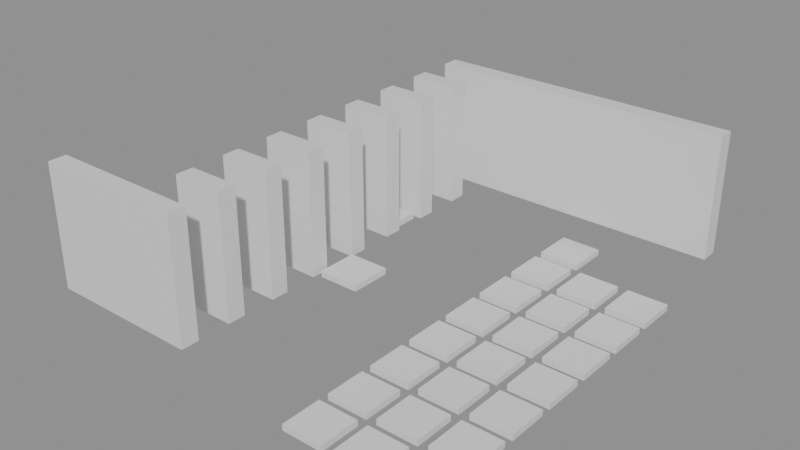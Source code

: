 # Source: building_lego.blend  (saved by Blender 5.0.119; exported with 4.5.12 LTS)
import bpy
from mathutils import Matrix  # noqa: F401  (used for matrix-valued properties, if any)

bpy.ops.wm.read_factory_settings(use_empty=True)
scene = bpy.context.scene
scene.name = 'Scene'

# ---- collections
col_01_paredes_externas = bpy.data.collections.new('01_Paredes_Externas'); scene.collection.children.link(col_01_paredes_externas)
col_02_paredes_internas = bpy.data.collections.new('02_Paredes_Internas'); scene.collection.children.link(col_02_paredes_internas)
col_04_moveis_decoracoes = bpy.data.collections.new('04_Moveis_Decoracoes'); scene.collection.children.link(col_04_moveis_decoracoes)

# ---- materials (node trees are filled in below, after node groups)
mat_mat_parede_externa = bpy.data.materials.new('Mat_Parede_Externa')
mat_mat_parede_interna = bpy.data.materials.new('Mat_Parede_Interna')
mat_mat_moveis = bpy.data.materials.new('Mat_Moveis')

# ---- material node trees
mat_mat_parede_externa.use_nodes = True; mat_mat_parede_externa.node_tree.nodes.clear()
_N = mat_mat_parede_externa.node_tree.nodes; _L = mat_mat_parede_externa.node_tree.links
n0 = _N.new('ShaderNodeBsdfPrincipled'); n0.name = 'BSDF - Pré-fundamentado'; n0.location = (-200, 100)
n1 = _N.new('ShaderNodeOutputMaterial'); n1.name = 'Saída de material'; n1.location = (200, 100)
_L.new(n0.outputs[0], n1.inputs[0])
n1.is_active_output = True
mat_mat_parede_interna.use_nodes = True; mat_mat_parede_interna.node_tree.nodes.clear()
_N = mat_mat_parede_interna.node_tree.nodes; _L = mat_mat_parede_interna.node_tree.links
n0 = _N.new('ShaderNodeBsdfPrincipled'); n0.name = 'BSDF - Pré-fundamentado'; n0.location = (-200, 100)
n1 = _N.new('ShaderNodeOutputMaterial'); n1.name = 'Saída de material'; n1.location = (200, 100)
_L.new(n0.outputs[0], n1.inputs[0])
n1.is_active_output = True
mat_mat_moveis.use_nodes = True; mat_mat_moveis.node_tree.nodes.clear()
_N = mat_mat_moveis.node_tree.nodes; _L = mat_mat_moveis.node_tree.links
n0 = _N.new('ShaderNodeBsdfPrincipled'); n0.name = 'BSDF - Pré-fundamentado'; n0.location = (-200, 100)
n1 = _N.new('ShaderNodeOutputMaterial'); n1.name = 'Saída de material'; n1.location = (200, 100)
_L.new(n0.outputs[0], n1.inputs[0])
n1.is_active_output = True

# ---- meshes
me_bloco_sandstone_wall_1488_843_z0 = bpy.data.meshes.new('Bloco_sandstone_wall_1488_843_z0')
me_bloco_sandstone_wall_1488_843_z0.from_pydata([(-0.5, -0.175, -1.2), (0.5, -0.175, -1.2), (0.5, 0.175, -1.2), (-0.5, 0.175, -1.2), (-0.5, -0.175, 1.2), (0.5, -0.175, 1.2), (0.5, 0.175, 1.2), (-0.5, 0.175, 1.2)], [], [(0, 1, 2, 3), (4, 7, 6, 5), (0, 4, 5, 1), (2, 6, 7, 3), (0, 3, 7, 4), (1, 5, 6, 2)])
me_bloco_sandstone_wall_1488_843_z0.materials.append(mat_mat_parede_externa)
me_bloco_sandstone_wall_1488_843_z0.update()
me_bloco_sandstone_wall_1489_843_z0 = bpy.data.meshes.new('Bloco_sandstone_wall_1489_843_z0')
me_bloco_sandstone_wall_1489_843_z0.from_pydata([(-0.5, -0.175, -1.2), (0.5, -0.175, -1.2), (0.5, 0.175, -1.2), (-0.5, 0.175, -1.2), (-0.5, -0.175, 1.2), (0.5, -0.175, 1.2), (0.5, 0.175, 1.2), (-0.5, 0.175, 1.2)], [], [(0, 1, 2, 3), (4, 7, 6, 5), (0, 4, 5, 1), (2, 6, 7, 3), (0, 3, 7, 4), (1, 5, 6, 2)])
me_bloco_sandstone_wall_1489_843_z0.materials.append(mat_mat_parede_externa)
me_bloco_sandstone_wall_1489_843_z0.update()
me_bloco_sandstone_wall_1490_843_z0 = bpy.data.meshes.new('Bloco_sandstone_wall_1490_843_z0')
me_bloco_sandstone_wall_1490_843_z0.from_pydata([(-0.5, -0.175, -1.2), (0.5, -0.175, -1.2), (0.5, 0.175, -1.2), (-0.5, 0.175, -1.2), (-0.5, -0.175, 1.2), (0.5, -0.175, 1.2), (0.5, 0.175, 1.2), (-0.5, 0.175, 1.2)], [], [(0, 1, 2, 3), (4, 7, 6, 5), (0, 4, 5, 1), (2, 6, 7, 3), (0, 3, 7, 4), (1, 5, 6, 2)])
me_bloco_sandstone_wall_1490_843_z0.materials.append(mat_mat_parede_externa)
me_bloco_sandstone_wall_1490_843_z0.update()
me_bloco_sandstone_wall_1490_851_z0 = bpy.data.meshes.new('Bloco_sandstone_wall_1490_851_z0')
me_bloco_sandstone_wall_1490_851_z0.from_pydata([(-0.5, -0.175, -1.2), (0.5, -0.175, -1.2), (0.5, 0.175, -1.2), (-0.5, 0.175, -1.2), (-0.5, -0.175, 1.2), (0.5, -0.175, 1.2), (0.5, 0.175, 1.2), (-0.5, 0.175, 1.2)], [], [(0, 1, 2, 3), (4, 7, 6, 5), (0, 4, 5, 1), (2, 6, 7, 3), (0, 3, 7, 4), (1, 5, 6, 2)])
me_bloco_sandstone_wall_1490_851_z0.materials.append(mat_mat_parede_externa)
me_bloco_sandstone_wall_1490_851_z0.update()
me_bloco_sandstone_wall_1491_851_z0 = bpy.data.meshes.new('Bloco_sandstone_wall_1491_851_z0')
me_bloco_sandstone_wall_1491_851_z0.from_pydata([(-0.5, -0.175, -1.2), (0.5, -0.175, -1.2), (0.5, 0.175, -1.2), (-0.5, 0.175, -1.2), (-0.5, -0.175, 1.2), (0.5, -0.175, 1.2), (0.5, 0.175, 1.2), (-0.5, 0.175, 1.2)], [], [(0, 1, 2, 3), (4, 7, 6, 5), (0, 4, 5, 1), (2, 6, 7, 3), (0, 3, 7, 4), (1, 5, 6, 2)])
me_bloco_sandstone_wall_1491_851_z0.materials.append(mat_mat_parede_externa)
me_bloco_sandstone_wall_1491_851_z0.update()
me_bloco_sandstone_wall_1492_851_z0 = bpy.data.meshes.new('Bloco_sandstone_wall_1492_851_z0')
me_bloco_sandstone_wall_1492_851_z0.from_pydata([(-0.5, -0.175, -1.2), (0.5, -0.175, -1.2), (0.5, 0.175, -1.2), (-0.5, 0.175, -1.2), (-0.5, -0.175, 1.2), (0.5, -0.175, 1.2), (0.5, 0.175, 1.2), (-0.5, 0.175, 1.2)], [], [(0, 1, 2, 3), (4, 7, 6, 5), (0, 4, 5, 1), (2, 6, 7, 3), (0, 3, 7, 4), (1, 5, 6, 2)])
me_bloco_sandstone_wall_1492_851_z0.materials.append(mat_mat_parede_externa)
me_bloco_sandstone_wall_1492_851_z0.update()
me_bloco_sandstone_wall_1493_851_z0 = bpy.data.meshes.new('Bloco_sandstone_wall_1493_851_z0')
me_bloco_sandstone_wall_1493_851_z0.from_pydata([(-0.5, -0.175, -1.2), (0.5, -0.175, -1.2), (0.5, 0.175, -1.2), (-0.5, 0.175, -1.2), (-0.5, -0.175, 1.2), (0.5, -0.175, 1.2), (0.5, 0.175, 1.2), (-0.5, 0.175, 1.2)], [], [(0, 1, 2, 3), (4, 7, 6, 5), (0, 4, 5, 1), (2, 6, 7, 3), (0, 3, 7, 4), (1, 5, 6, 2)])
me_bloco_sandstone_wall_1493_851_z0.materials.append(mat_mat_parede_externa)
me_bloco_sandstone_wall_1493_851_z0.update()
me_bloco_sandstone_wall_1494_851_z0 = bpy.data.meshes.new('Bloco_sandstone_wall_1494_851_z0')
me_bloco_sandstone_wall_1494_851_z0.from_pydata([(-0.5, -0.175, -1.2), (0.5, -0.175, -1.2), (0.5, 0.175, -1.2), (-0.5, 0.175, -1.2), (-0.5, -0.175, 1.2), (0.5, -0.175, 1.2), (0.5, 0.175, 1.2), (-0.5, 0.175, 1.2)], [], [(0, 1, 2, 3), (4, 7, 6, 5), (0, 4, 5, 1), (2, 6, 7, 3), (0, 3, 7, 4), (1, 5, 6, 2)])
me_bloco_sandstone_wall_1494_851_z0.materials.append(mat_mat_parede_externa)
me_bloco_sandstone_wall_1494_851_z0.update()
me_bloco_sandstone_wall_1495_851_z0 = bpy.data.meshes.new('Bloco_sandstone_wall_1495_851_z0')
me_bloco_sandstone_wall_1495_851_z0.from_pydata([(-0.5, -0.175, -1.2), (0.5, -0.175, -1.2), (0.5, 0.175, -1.2), (-0.5, 0.175, -1.2), (-0.5, -0.175, 1.2), (0.5, -0.175, 1.2), (0.5, 0.175, 1.2), (-0.5, 0.175, 1.2)], [], [(0, 1, 2, 3), (4, 7, 6, 5), (0, 4, 5, 1), (2, 6, 7, 3), (0, 3, 7, 4), (1, 5, 6, 2)])
me_bloco_sandstone_wall_1495_851_z0.materials.append(mat_mat_parede_externa)
me_bloco_sandstone_wall_1495_851_z0.update()
me_bloco_sandstone_wall_1490_844_z0 = bpy.data.meshes.new('Bloco_sandstone_wall_1490_844_z0')
me_bloco_sandstone_wall_1490_844_z0.from_pydata([(-0.5, -0.175, -1.2), (0.5, -0.175, -1.2), (0.5, 0.175, -1.2), (-0.5, 0.175, -1.2), (-0.5, -0.175, 1.2), (0.5, -0.175, 1.2), (0.5, 0.175, 1.2), (-0.5, 0.175, 1.2)], [], [(0, 1, 2, 3), (4, 7, 6, 5), (0, 4, 5, 1), (2, 6, 7, 3), (0, 3, 7, 4), (1, 5, 6, 2)])
me_bloco_sandstone_wall_1490_844_z0.materials.append(mat_mat_parede_interna)
me_bloco_sandstone_wall_1490_844_z0.update()
me_bloco_sandstone_wall_1490_845_z0 = bpy.data.meshes.new('Bloco_sandstone_wall_1490_845_z0')
me_bloco_sandstone_wall_1490_845_z0.from_pydata([(-0.5, -0.175, -1.2), (0.5, -0.175, -1.2), (0.5, 0.175, -1.2), (-0.5, 0.175, -1.2), (-0.5, -0.175, 1.2), (0.5, -0.175, 1.2), (0.5, 0.175, 1.2), (-0.5, 0.175, 1.2)], [], [(0, 1, 2, 3), (4, 7, 6, 5), (0, 4, 5, 1), (2, 6, 7, 3), (0, 3, 7, 4), (1, 5, 6, 2)])
me_bloco_sandstone_wall_1490_845_z0.materials.append(mat_mat_parede_interna)
me_bloco_sandstone_wall_1490_845_z0.update()
me_bloco_sandstone_wall_1490_846_z0 = bpy.data.meshes.new('Bloco_sandstone_wall_1490_846_z0')
me_bloco_sandstone_wall_1490_846_z0.from_pydata([(-0.5, -0.175, -1.2), (0.5, -0.175, -1.2), (0.5, 0.175, -1.2), (-0.5, 0.175, -1.2), (-0.5, -0.175, 1.2), (0.5, -0.175, 1.2), (0.5, 0.175, 1.2), (-0.5, 0.175, 1.2)], [], [(0, 1, 2, 3), (4, 7, 6, 5), (0, 4, 5, 1), (2, 6, 7, 3), (0, 3, 7, 4), (1, 5, 6, 2)])
me_bloco_sandstone_wall_1490_846_z0.materials.append(mat_mat_parede_interna)
me_bloco_sandstone_wall_1490_846_z0.update()
me_bloco_sandstone_wall_1490_847_z0 = bpy.data.meshes.new('Bloco_sandstone_wall_1490_847_z0')
me_bloco_sandstone_wall_1490_847_z0.from_pydata([(-0.5, -0.175, -1.2), (0.5, -0.175, -1.2), (0.5, 0.175, -1.2), (-0.5, 0.175, -1.2), (-0.5, -0.175, 1.2), (0.5, -0.175, 1.2), (0.5, 0.175, 1.2), (-0.5, 0.175, 1.2)], [], [(0, 1, 2, 3), (4, 7, 6, 5), (0, 4, 5, 1), (2, 6, 7, 3), (0, 3, 7, 4), (1, 5, 6, 2)])
me_bloco_sandstone_wall_1490_847_z0.materials.append(mat_mat_parede_interna)
me_bloco_sandstone_wall_1490_847_z0.update()
me_bloco_sandstone_wall_1490_848_z0 = bpy.data.meshes.new('Bloco_sandstone_wall_1490_848_z0')
me_bloco_sandstone_wall_1490_848_z0.from_pydata([(-0.5, -0.175, -1.2), (0.5, -0.175, -1.2), (0.5, 0.175, -1.2), (-0.5, 0.175, -1.2), (-0.5, -0.175, 1.2), (0.5, -0.175, 1.2), (0.5, 0.175, 1.2), (-0.5, 0.175, 1.2)], [], [(0, 1, 2, 3), (4, 7, 6, 5), (0, 4, 5, 1), (2, 6, 7, 3), (0, 3, 7, 4), (1, 5, 6, 2)])
me_bloco_sandstone_wall_1490_848_z0.materials.append(mat_mat_parede_interna)
me_bloco_sandstone_wall_1490_848_z0.update()
me_bloco_sandstone_wall_1490_849_z0 = bpy.data.meshes.new('Bloco_sandstone_wall_1490_849_z0')
me_bloco_sandstone_wall_1490_849_z0.from_pydata([(-0.5, -0.175, -1.2), (0.5, -0.175, -1.2), (0.5, 0.175, -1.2), (-0.5, 0.175, -1.2), (-0.5, -0.175, 1.2), (0.5, -0.175, 1.2), (0.5, 0.175, 1.2), (-0.5, 0.175, 1.2)], [], [(0, 1, 2, 3), (4, 7, 6, 5), (0, 4, 5, 1), (2, 6, 7, 3), (0, 3, 7, 4), (1, 5, 6, 2)])
me_bloco_sandstone_wall_1490_849_z0.materials.append(mat_mat_parede_interna)
me_bloco_sandstone_wall_1490_849_z0.update()
me_bloco_sandstone_wall_1490_850_z0 = bpy.data.meshes.new('Bloco_sandstone_wall_1490_850_z0')
me_bloco_sandstone_wall_1490_850_z0.from_pydata([(-0.5, -0.175, -1.2), (0.5, -0.175, -1.2), (0.5, 0.175, -1.2), (-0.5, 0.175, -1.2), (-0.5, -0.175, 1.2), (0.5, -0.175, 1.2), (0.5, 0.175, 1.2), (-0.5, 0.175, 1.2)], [], [(0, 1, 2, 3), (4, 7, 6, 5), (0, 4, 5, 1), (2, 6, 7, 3), (0, 3, 7, 4), (1, 5, 6, 2)])
me_bloco_sandstone_wall_1490_850_z0.materials.append(mat_mat_parede_interna)
me_bloco_sandstone_wall_1490_850_z0.update()
me_movel_water_1493_843_z_5 = bpy.data.meshes.new('Movel_water_1493_843_z-5')
me_movel_water_1493_843_z_5.from_pydata([(-0.4, -0.4, -0.06), (0.4, -0.4, -0.06), (0.4, 0.4, -0.06), (-0.4, 0.4, -0.06), (-0.4, -0.4, 0.06), (0.4, -0.4, 0.06), (0.4, 0.4, 0.06), (-0.4, 0.4, 0.06)], [], [(0, 1, 2, 3), (4, 7, 6, 5), (0, 4, 5, 1), (2, 6, 7, 3), (0, 3, 7, 4), (1, 5, 6, 2)])
me_movel_water_1493_843_z_5.materials.append(mat_mat_moveis)
me_movel_water_1493_843_z_5.update()
me_movel_water_1494_843_z_5 = bpy.data.meshes.new('Movel_water_1494_843_z-5')
me_movel_water_1494_843_z_5.from_pydata([(-0.4, -0.4, -0.06), (0.4, -0.4, -0.06), (0.4, 0.4, -0.06), (-0.4, 0.4, -0.06), (-0.4, -0.4, 0.06), (0.4, -0.4, 0.06), (0.4, 0.4, 0.06), (-0.4, 0.4, 0.06)], [], [(0, 1, 2, 3), (4, 7, 6, 5), (0, 4, 5, 1), (2, 6, 7, 3), (0, 3, 7, 4), (1, 5, 6, 2)])
me_movel_water_1494_843_z_5.materials.append(mat_mat_moveis)
me_movel_water_1494_843_z_5.update()
me_movel_water_1495_843_z_5 = bpy.data.meshes.new('Movel_water_1495_843_z-5')
me_movel_water_1495_843_z_5.from_pydata([(-0.4, -0.4, -0.06), (0.4, -0.4, -0.06), (0.4, 0.4, -0.06), (-0.4, 0.4, -0.06), (-0.4, -0.4, 0.06), (0.4, -0.4, 0.06), (0.4, 0.4, 0.06), (-0.4, 0.4, 0.06)], [], [(0, 1, 2, 3), (4, 7, 6, 5), (0, 4, 5, 1), (2, 6, 7, 3), (0, 3, 7, 4), (1, 5, 6, 2)])
me_movel_water_1495_843_z_5.materials.append(mat_mat_moveis)
me_movel_water_1495_843_z_5.update()
me_movel_water_1493_844_z_5 = bpy.data.meshes.new('Movel_water_1493_844_z-5')
me_movel_water_1493_844_z_5.from_pydata([(-0.4, -0.4, -0.06), (0.4, -0.4, -0.06), (0.4, 0.4, -0.06), (-0.4, 0.4, -0.06), (-0.4, -0.4, 0.06), (0.4, -0.4, 0.06), (0.4, 0.4, 0.06), (-0.4, 0.4, 0.06)], [], [(0, 1, 2, 3), (4, 7, 6, 5), (0, 4, 5, 1), (2, 6, 7, 3), (0, 3, 7, 4), (1, 5, 6, 2)])
me_movel_water_1493_844_z_5.materials.append(mat_mat_moveis)
me_movel_water_1493_844_z_5.update()
me_movel_water_1494_844_z_5 = bpy.data.meshes.new('Movel_water_1494_844_z-5')
me_movel_water_1494_844_z_5.from_pydata([(-0.4, -0.4, -0.06), (0.4, -0.4, -0.06), (0.4, 0.4, -0.06), (-0.4, 0.4, -0.06), (-0.4, -0.4, 0.06), (0.4, -0.4, 0.06), (0.4, 0.4, 0.06), (-0.4, 0.4, 0.06)], [], [(0, 1, 2, 3), (4, 7, 6, 5), (0, 4, 5, 1), (2, 6, 7, 3), (0, 3, 7, 4), (1, 5, 6, 2)])
me_movel_water_1494_844_z_5.materials.append(mat_mat_moveis)
me_movel_water_1494_844_z_5.update()
me_movel_water_1495_844_z_5 = bpy.data.meshes.new('Movel_water_1495_844_z-5')
me_movel_water_1495_844_z_5.from_pydata([(-0.4, -0.4, -0.06), (0.4, -0.4, -0.06), (0.4, 0.4, -0.06), (-0.4, 0.4, -0.06), (-0.4, -0.4, 0.06), (0.4, -0.4, 0.06), (0.4, 0.4, 0.06), (-0.4, 0.4, 0.06)], [], [(0, 1, 2, 3), (4, 7, 6, 5), (0, 4, 5, 1), (2, 6, 7, 3), (0, 3, 7, 4), (1, 5, 6, 2)])
me_movel_water_1495_844_z_5.materials.append(mat_mat_moveis)
me_movel_water_1495_844_z_5.update()
me_movel_flowers_1489_845_z5 = bpy.data.meshes.new('Movel_flowers_1489_845_z5')
me_movel_flowers_1489_845_z5.from_pydata([(-0.4, -0.4, -0.06), (0.4, -0.4, -0.06), (0.4, 0.4, -0.06), (-0.4, 0.4, -0.06), (-0.4, -0.4, 0.06), (0.4, -0.4, 0.06), (0.4, 0.4, 0.06), (-0.4, 0.4, 0.06)], [], [(0, 1, 2, 3), (4, 7, 6, 5), (0, 4, 5, 1), (2, 6, 7, 3), (0, 3, 7, 4), (1, 5, 6, 2)])
me_movel_flowers_1489_845_z5.materials.append(mat_mat_moveis)
me_movel_flowers_1489_845_z5.update()
me_movel_water_1493_845_z_5 = bpy.data.meshes.new('Movel_water_1493_845_z-5')
me_movel_water_1493_845_z_5.from_pydata([(-0.4, -0.4, -0.06), (0.4, -0.4, -0.06), (0.4, 0.4, -0.06), (-0.4, 0.4, -0.06), (-0.4, -0.4, 0.06), (0.4, -0.4, 0.06), (0.4, 0.4, 0.06), (-0.4, 0.4, 0.06)], [], [(0, 1, 2, 3), (4, 7, 6, 5), (0, 4, 5, 1), (2, 6, 7, 3), (0, 3, 7, 4), (1, 5, 6, 2)])
me_movel_water_1493_845_z_5.materials.append(mat_mat_moveis)
me_movel_water_1493_845_z_5.update()
me_movel_water_1494_845_z_5 = bpy.data.meshes.new('Movel_water_1494_845_z-5')
me_movel_water_1494_845_z_5.from_pydata([(-0.4, -0.4, -0.06), (0.4, -0.4, -0.06), (0.4, 0.4, -0.06), (-0.4, 0.4, -0.06), (-0.4, -0.4, 0.06), (0.4, -0.4, 0.06), (0.4, 0.4, 0.06), (-0.4, 0.4, 0.06)], [], [(0, 1, 2, 3), (4, 7, 6, 5), (0, 4, 5, 1), (2, 6, 7, 3), (0, 3, 7, 4), (1, 5, 6, 2)])
me_movel_water_1494_845_z_5.materials.append(mat_mat_moveis)
me_movel_water_1494_845_z_5.update()
me_movel_water_1495_845_z_5 = bpy.data.meshes.new('Movel_water_1495_845_z-5')
me_movel_water_1495_845_z_5.from_pydata([(-0.4, -0.4, -0.06), (0.4, -0.4, -0.06), (0.4, 0.4, -0.06), (-0.4, 0.4, -0.06), (-0.4, -0.4, 0.06), (0.4, -0.4, 0.06), (0.4, 0.4, 0.06), (-0.4, 0.4, 0.06)], [], [(0, 1, 2, 3), (4, 7, 6, 5), (0, 4, 5, 1), (2, 6, 7, 3), (0, 3, 7, 4), (1, 5, 6, 2)])
me_movel_water_1495_845_z_5.materials.append(mat_mat_moveis)
me_movel_water_1495_845_z_5.update()
me_movel_grasses_1491_846_z0 = bpy.data.meshes.new('Movel_grasses_1491_846_z0')
me_movel_grasses_1491_846_z0.from_pydata([(-0.4, -0.4, -0.06), (0.4, -0.4, -0.06), (0.4, 0.4, -0.06), (-0.4, 0.4, -0.06), (-0.4, -0.4, 0.06), (0.4, -0.4, 0.06), (0.4, 0.4, 0.06), (-0.4, 0.4, 0.06)], [], [(0, 1, 2, 3), (4, 7, 6, 5), (0, 4, 5, 1), (2, 6, 7, 3), (0, 3, 7, 4), (1, 5, 6, 2)])
me_movel_grasses_1491_846_z0.materials.append(mat_mat_moveis)
me_movel_grasses_1491_846_z0.update()
me_movel_water_1493_846_z_5 = bpy.data.meshes.new('Movel_water_1493_846_z-5')
me_movel_water_1493_846_z_5.from_pydata([(-0.4, -0.4, -0.06), (0.4, -0.4, -0.06), (0.4, 0.4, -0.06), (-0.4, 0.4, -0.06), (-0.4, -0.4, 0.06), (0.4, -0.4, 0.06), (0.4, 0.4, 0.06), (-0.4, 0.4, 0.06)], [], [(0, 1, 2, 3), (4, 7, 6, 5), (0, 4, 5, 1), (2, 6, 7, 3), (0, 3, 7, 4), (1, 5, 6, 2)])
me_movel_water_1493_846_z_5.materials.append(mat_mat_moveis)
me_movel_water_1493_846_z_5.update()
me_movel_water_1494_846_z_5 = bpy.data.meshes.new('Movel_water_1494_846_z-5')
me_movel_water_1494_846_z_5.from_pydata([(-0.4, -0.4, -0.06), (0.4, -0.4, -0.06), (0.4, 0.4, -0.06), (-0.4, 0.4, -0.06), (-0.4, -0.4, 0.06), (0.4, -0.4, 0.06), (0.4, 0.4, 0.06), (-0.4, 0.4, 0.06)], [], [(0, 1, 2, 3), (4, 7, 6, 5), (0, 4, 5, 1), (2, 6, 7, 3), (0, 3, 7, 4), (1, 5, 6, 2)])
me_movel_water_1494_846_z_5.materials.append(mat_mat_moveis)
me_movel_water_1494_846_z_5.update()
me_movel_water_1495_846_z_5 = bpy.data.meshes.new('Movel_water_1495_846_z-5')
me_movel_water_1495_846_z_5.from_pydata([(-0.4, -0.4, -0.06), (0.4, -0.4, -0.06), (0.4, 0.4, -0.06), (-0.4, 0.4, -0.06), (-0.4, -0.4, 0.06), (0.4, -0.4, 0.06), (0.4, 0.4, 0.06), (-0.4, 0.4, 0.06)], [], [(0, 1, 2, 3), (4, 7, 6, 5), (0, 4, 5, 1), (2, 6, 7, 3), (0, 3, 7, 4), (1, 5, 6, 2)])
me_movel_water_1495_846_z_5.materials.append(mat_mat_moveis)
me_movel_water_1495_846_z_5.update()
me_movel_water_1493_847_z_5 = bpy.data.meshes.new('Movel_water_1493_847_z-5')
me_movel_water_1493_847_z_5.from_pydata([(-0.4, -0.4, -0.06), (0.4, -0.4, -0.06), (0.4, 0.4, -0.06), (-0.4, 0.4, -0.06), (-0.4, -0.4, 0.06), (0.4, -0.4, 0.06), (0.4, 0.4, 0.06), (-0.4, 0.4, 0.06)], [], [(0, 1, 2, 3), (4, 7, 6, 5), (0, 4, 5, 1), (2, 6, 7, 3), (0, 3, 7, 4), (1, 5, 6, 2)])
me_movel_water_1493_847_z_5.materials.append(mat_mat_moveis)
me_movel_water_1493_847_z_5.update()
me_movel_water_1494_847_z_5 = bpy.data.meshes.new('Movel_water_1494_847_z-5')
me_movel_water_1494_847_z_5.from_pydata([(-0.4, -0.4, -0.06), (0.4, -0.4, -0.06), (0.4, 0.4, -0.06), (-0.4, 0.4, -0.06), (-0.4, -0.4, 0.06), (0.4, -0.4, 0.06), (0.4, 0.4, 0.06), (-0.4, 0.4, 0.06)], [], [(0, 1, 2, 3), (4, 7, 6, 5), (0, 4, 5, 1), (2, 6, 7, 3), (0, 3, 7, 4), (1, 5, 6, 2)])
me_movel_water_1494_847_z_5.materials.append(mat_mat_moveis)
me_movel_water_1494_847_z_5.update()
me_movel_water_1495_847_z_5 = bpy.data.meshes.new('Movel_water_1495_847_z-5')
me_movel_water_1495_847_z_5.from_pydata([(-0.4, -0.4, -0.06), (0.4, -0.4, -0.06), (0.4, 0.4, -0.06), (-0.4, 0.4, -0.06), (-0.4, -0.4, 0.06), (0.4, -0.4, 0.06), (0.4, 0.4, 0.06), (-0.4, 0.4, 0.06)], [], [(0, 1, 2, 3), (4, 7, 6, 5), (0, 4, 5, 1), (2, 6, 7, 3), (0, 3, 7, 4), (1, 5, 6, 2)])
me_movel_water_1495_847_z_5.materials.append(mat_mat_moveis)
me_movel_water_1495_847_z_5.update()
me_movel_grasses_1488_848_z5 = bpy.data.meshes.new('Movel_grasses_1488_848_z5')
me_movel_grasses_1488_848_z5.from_pydata([(-0.4, -0.4, -0.06), (0.4, -0.4, -0.06), (0.4, 0.4, -0.06), (-0.4, 0.4, -0.06), (-0.4, -0.4, 0.06), (0.4, -0.4, 0.06), (0.4, 0.4, 0.06), (-0.4, 0.4, 0.06)], [], [(0, 1, 2, 3), (4, 7, 6, 5), (0, 4, 5, 1), (2, 6, 7, 3), (0, 3, 7, 4), (1, 5, 6, 2)])
me_movel_grasses_1488_848_z5.materials.append(mat_mat_moveis)
me_movel_grasses_1488_848_z5.update()
me_movel_flowers_1490_848_z0 = bpy.data.meshes.new('Movel_flowers_1490_848_z0')
me_movel_flowers_1490_848_z0.from_pydata([(-0.4, -0.4, -0.06), (0.4, -0.4, -0.06), (0.4, 0.4, -0.06), (-0.4, 0.4, -0.06), (-0.4, -0.4, 0.06), (0.4, -0.4, 0.06), (0.4, 0.4, 0.06), (-0.4, 0.4, 0.06)], [], [(0, 1, 2, 3), (4, 7, 6, 5), (0, 4, 5, 1), (2, 6, 7, 3), (0, 3, 7, 4), (1, 5, 6, 2)])
me_movel_flowers_1490_848_z0.materials.append(mat_mat_moveis)
me_movel_flowers_1490_848_z0.update()
me_movel_water_1493_848_z_5 = bpy.data.meshes.new('Movel_water_1493_848_z-5')
me_movel_water_1493_848_z_5.from_pydata([(-0.4, -0.4, -0.06), (0.4, -0.4, -0.06), (0.4, 0.4, -0.06), (-0.4, 0.4, -0.06), (-0.4, -0.4, 0.06), (0.4, -0.4, 0.06), (0.4, 0.4, 0.06), (-0.4, 0.4, 0.06)], [], [(0, 1, 2, 3), (4, 7, 6, 5), (0, 4, 5, 1), (2, 6, 7, 3), (0, 3, 7, 4), (1, 5, 6, 2)])
me_movel_water_1493_848_z_5.materials.append(mat_mat_moveis)
me_movel_water_1493_848_z_5.update()
me_movel_water_1494_848_z_5 = bpy.data.meshes.new('Movel_water_1494_848_z-5')
me_movel_water_1494_848_z_5.from_pydata([(-0.4, -0.4, -0.06), (0.4, -0.4, -0.06), (0.4, 0.4, -0.06), (-0.4, 0.4, -0.06), (-0.4, -0.4, 0.06), (0.4, -0.4, 0.06), (0.4, 0.4, 0.06), (-0.4, 0.4, 0.06)], [], [(0, 1, 2, 3), (4, 7, 6, 5), (0, 4, 5, 1), (2, 6, 7, 3), (0, 3, 7, 4), (1, 5, 6, 2)])
me_movel_water_1494_848_z_5.materials.append(mat_mat_moveis)
me_movel_water_1494_848_z_5.update()
me_movel_water_1495_848_z_5 = bpy.data.meshes.new('Movel_water_1495_848_z-5')
me_movel_water_1495_848_z_5.from_pydata([(-0.4, -0.4, -0.06), (0.4, -0.4, -0.06), (0.4, 0.4, -0.06), (-0.4, 0.4, -0.06), (-0.4, -0.4, 0.06), (0.4, -0.4, 0.06), (0.4, 0.4, 0.06), (-0.4, 0.4, 0.06)], [], [(0, 1, 2, 3), (4, 7, 6, 5), (0, 4, 5, 1), (2, 6, 7, 3), (0, 3, 7, 4), (1, 5, 6, 2)])
me_movel_water_1495_848_z_5.materials.append(mat_mat_moveis)
me_movel_water_1495_848_z_5.update()
me_movel_water_1493_849_z_5 = bpy.data.meshes.new('Movel_water_1493_849_z-5')
me_movel_water_1493_849_z_5.from_pydata([(-0.4, -0.4, -0.06), (0.4, -0.4, -0.06), (0.4, 0.4, -0.06), (-0.4, 0.4, -0.06), (-0.4, -0.4, 0.06), (0.4, -0.4, 0.06), (0.4, 0.4, 0.06), (-0.4, 0.4, 0.06)], [], [(0, 1, 2, 3), (4, 7, 6, 5), (0, 4, 5, 1), (2, 6, 7, 3), (0, 3, 7, 4), (1, 5, 6, 2)])
me_movel_water_1493_849_z_5.materials.append(mat_mat_moveis)
me_movel_water_1493_849_z_5.update()
me_movel_water_1494_849_z_5 = bpy.data.meshes.new('Movel_water_1494_849_z-5')
me_movel_water_1494_849_z_5.from_pydata([(-0.4, -0.4, -0.06), (0.4, -0.4, -0.06), (0.4, 0.4, -0.06), (-0.4, 0.4, -0.06), (-0.4, -0.4, 0.06), (0.4, -0.4, 0.06), (0.4, 0.4, 0.06), (-0.4, 0.4, 0.06)], [], [(0, 1, 2, 3), (4, 7, 6, 5), (0, 4, 5, 1), (2, 6, 7, 3), (0, 3, 7, 4), (1, 5, 6, 2)])
me_movel_water_1494_849_z_5.materials.append(mat_mat_moveis)
me_movel_water_1494_849_z_5.update()
me_movel_water_1495_849_z_5 = bpy.data.meshes.new('Movel_water_1495_849_z-5')
me_movel_water_1495_849_z_5.from_pydata([(-0.4, -0.4, -0.06), (0.4, -0.4, -0.06), (0.4, 0.4, -0.06), (-0.4, 0.4, -0.06), (-0.4, -0.4, 0.06), (0.4, -0.4, 0.06), (0.4, 0.4, 0.06), (-0.4, 0.4, 0.06)], [], [(0, 1, 2, 3), (4, 7, 6, 5), (0, 4, 5, 1), (2, 6, 7, 3), (0, 3, 7, 4), (1, 5, 6, 2)])
me_movel_water_1495_849_z_5.materials.append(mat_mat_moveis)
me_movel_water_1495_849_z_5.update()
me_movel_water_1493_850_z_5 = bpy.data.meshes.new('Movel_water_1493_850_z-5')
me_movel_water_1493_850_z_5.from_pydata([(-0.4, -0.4, -0.06), (0.4, -0.4, -0.06), (0.4, 0.4, -0.06), (-0.4, 0.4, -0.06), (-0.4, -0.4, 0.06), (0.4, -0.4, 0.06), (0.4, 0.4, 0.06), (-0.4, 0.4, 0.06)], [], [(0, 1, 2, 3), (4, 7, 6, 5), (0, 4, 5, 1), (2, 6, 7, 3), (0, 3, 7, 4), (1, 5, 6, 2)])
me_movel_water_1493_850_z_5.materials.append(mat_mat_moveis)
me_movel_water_1493_850_z_5.update()

# ---- objects
ob_parede_externa_norte_y843_x1488_1490 = bpy.data.objects.new('Parede_Externa_Norte_Y843_X1488_1490', None)
ob_bloco_sandstone_wall_1488_843_z0 = bpy.data.objects.new('Bloco_sandstone_wall_1488_843_z0', me_bloco_sandstone_wall_1488_843_z0)
ob_bloco_sandstone_wall_1489_843_z0 = bpy.data.objects.new('Bloco_sandstone_wall_1489_843_z0', me_bloco_sandstone_wall_1489_843_z0)
ob_bloco_sandstone_wall_1490_843_z0 = bpy.data.objects.new('Bloco_sandstone_wall_1490_843_z0', me_bloco_sandstone_wall_1490_843_z0)
ob_parede_externa_sul_y851_x1490_1495 = bpy.data.objects.new('Parede_Externa_Sul_Y851_X1490_1495', None)
ob_bloco_sandstone_wall_1490_851_z0 = bpy.data.objects.new('Bloco_sandstone_wall_1490_851_z0', me_bloco_sandstone_wall_1490_851_z0)
ob_bloco_sandstone_wall_1491_851_z0 = bpy.data.objects.new('Bloco_sandstone_wall_1491_851_z0', me_bloco_sandstone_wall_1491_851_z0)
ob_bloco_sandstone_wall_1492_851_z0 = bpy.data.objects.new('Bloco_sandstone_wall_1492_851_z0', me_bloco_sandstone_wall_1492_851_z0)
ob_bloco_sandstone_wall_1493_851_z0 = bpy.data.objects.new('Bloco_sandstone_wall_1493_851_z0', me_bloco_sandstone_wall_1493_851_z0)
ob_bloco_sandstone_wall_1494_851_z0 = bpy.data.objects.new('Bloco_sandstone_wall_1494_851_z0', me_bloco_sandstone_wall_1494_851_z0)
ob_bloco_sandstone_wall_1495_851_z0 = bpy.data.objects.new('Bloco_sandstone_wall_1495_851_z0', me_bloco_sandstone_wall_1495_851_z0)
ob_parede_interna_ew_02_y844_x1490_1490 = bpy.data.objects.new('Parede_Interna_EW_02_Y844_X1490_1490', None)
ob_bloco_sandstone_wall_1490_844_z0 = bpy.data.objects.new('Bloco_sandstone_wall_1490_844_z0', me_bloco_sandstone_wall_1490_844_z0)
ob_parede_interna_ew_03_y845_x1490_1490 = bpy.data.objects.new('Parede_Interna_EW_03_Y845_X1490_1490', None)
ob_bloco_sandstone_wall_1490_845_z0 = bpy.data.objects.new('Bloco_sandstone_wall_1490_845_z0', me_bloco_sandstone_wall_1490_845_z0)
ob_parede_interna_ew_04_y846_x1490_1490 = bpy.data.objects.new('Parede_Interna_EW_04_Y846_X1490_1490', None)
ob_bloco_sandstone_wall_1490_846_z0 = bpy.data.objects.new('Bloco_sandstone_wall_1490_846_z0', me_bloco_sandstone_wall_1490_846_z0)
ob_parede_interna_ew_05_y847_x1490_1490 = bpy.data.objects.new('Parede_Interna_EW_05_Y847_X1490_1490', None)
ob_bloco_sandstone_wall_1490_847_z0 = bpy.data.objects.new('Bloco_sandstone_wall_1490_847_z0', me_bloco_sandstone_wall_1490_847_z0)
ob_parede_interna_ew_06_y848_x1490_1490 = bpy.data.objects.new('Parede_Interna_EW_06_Y848_X1490_1490', None)
ob_bloco_sandstone_wall_1490_848_z0 = bpy.data.objects.new('Bloco_sandstone_wall_1490_848_z0', me_bloco_sandstone_wall_1490_848_z0)
ob_parede_interna_ew_07_y849_x1490_1490 = bpy.data.objects.new('Parede_Interna_EW_07_Y849_X1490_1490', None)
ob_bloco_sandstone_wall_1490_849_z0 = bpy.data.objects.new('Bloco_sandstone_wall_1490_849_z0', me_bloco_sandstone_wall_1490_849_z0)
ob_parede_interna_ew_08_y850_x1490_1490 = bpy.data.objects.new('Parede_Interna_EW_08_Y850_X1490_1490', None)
ob_bloco_sandstone_wall_1490_850_z0 = bpy.data.objects.new('Bloco_sandstone_wall_1490_850_z0', me_bloco_sandstone_wall_1490_850_z0)
ob_moveis_decoracoes = bpy.data.objects.new('Moveis_Decoracoes', None)
ob_movel_water_1493_843_z_5 = bpy.data.objects.new('Movel_water_1493_843_z-5', me_movel_water_1493_843_z_5)
ob_movel_water_1494_843_z_5 = bpy.data.objects.new('Movel_water_1494_843_z-5', me_movel_water_1494_843_z_5)
ob_movel_water_1495_843_z_5 = bpy.data.objects.new('Movel_water_1495_843_z-5', me_movel_water_1495_843_z_5)
ob_movel_water_1493_844_z_5 = bpy.data.objects.new('Movel_water_1493_844_z-5', me_movel_water_1493_844_z_5)
ob_movel_water_1494_844_z_5 = bpy.data.objects.new('Movel_water_1494_844_z-5', me_movel_water_1494_844_z_5)
ob_movel_water_1495_844_z_5 = bpy.data.objects.new('Movel_water_1495_844_z-5', me_movel_water_1495_844_z_5)
ob_movel_flowers_1489_845_z5 = bpy.data.objects.new('Movel_flowers_1489_845_z5', me_movel_flowers_1489_845_z5)
ob_movel_water_1493_845_z_5 = bpy.data.objects.new('Movel_water_1493_845_z-5', me_movel_water_1493_845_z_5)
ob_movel_water_1494_845_z_5 = bpy.data.objects.new('Movel_water_1494_845_z-5', me_movel_water_1494_845_z_5)
ob_movel_water_1495_845_z_5 = bpy.data.objects.new('Movel_water_1495_845_z-5', me_movel_water_1495_845_z_5)
ob_movel_grasses_1491_846_z0 = bpy.data.objects.new('Movel_grasses_1491_846_z0', me_movel_grasses_1491_846_z0)
ob_movel_water_1493_846_z_5 = bpy.data.objects.new('Movel_water_1493_846_z-5', me_movel_water_1493_846_z_5)
ob_movel_water_1494_846_z_5 = bpy.data.objects.new('Movel_water_1494_846_z-5', me_movel_water_1494_846_z_5)
ob_movel_water_1495_846_z_5 = bpy.data.objects.new('Movel_water_1495_846_z-5', me_movel_water_1495_846_z_5)
ob_movel_water_1493_847_z_5 = bpy.data.objects.new('Movel_water_1493_847_z-5', me_movel_water_1493_847_z_5)
ob_movel_water_1494_847_z_5 = bpy.data.objects.new('Movel_water_1494_847_z-5', me_movel_water_1494_847_z_5)
ob_movel_water_1495_847_z_5 = bpy.data.objects.new('Movel_water_1495_847_z-5', me_movel_water_1495_847_z_5)
ob_movel_grasses_1488_848_z5 = bpy.data.objects.new('Movel_grasses_1488_848_z5', me_movel_grasses_1488_848_z5)
ob_movel_flowers_1490_848_z0 = bpy.data.objects.new('Movel_flowers_1490_848_z0', me_movel_flowers_1490_848_z0)
ob_movel_water_1493_848_z_5 = bpy.data.objects.new('Movel_water_1493_848_z-5', me_movel_water_1493_848_z_5)
ob_movel_water_1494_848_z_5 = bpy.data.objects.new('Movel_water_1494_848_z-5', me_movel_water_1494_848_z_5)
ob_movel_water_1495_848_z_5 = bpy.data.objects.new('Movel_water_1495_848_z-5', me_movel_water_1495_848_z_5)
ob_movel_water_1493_849_z_5 = bpy.data.objects.new('Movel_water_1493_849_z-5', me_movel_water_1493_849_z_5)
ob_movel_water_1494_849_z_5 = bpy.data.objects.new('Movel_water_1494_849_z-5', me_movel_water_1494_849_z_5)
ob_movel_water_1495_849_z_5 = bpy.data.objects.new('Movel_water_1495_849_z-5', me_movel_water_1495_849_z_5)
ob_movel_water_1493_850_z_5 = bpy.data.objects.new('Movel_water_1493_850_z-5', me_movel_water_1493_850_z_5)

# ---- transforms, parenting, visibility, modifiers, constraints
ob_parede_externa_norte_y843_x1488_1490.location = (-2.5, -4.0, 0.0)
ob_parede_externa_norte_y843_x1488_1490.empty_display_type = 'CUBE'
ob_bloco_sandstone_wall_1488_843_z0.parent = ob_parede_externa_norte_y843_x1488_1490
ob_bloco_sandstone_wall_1488_843_z0.matrix_parent_inverse = Matrix(((1.0, -0.0, 0.0, 2.5), (-0.0, 1.0, -0.0, 4.0), (0.0, -0.0, 1.0, -0.0), (-0.0, 0.0, -0.0, 1.0)))
ob_bloco_sandstone_wall_1488_843_z0.location = (-3.5, -4.325, 1.2)
ob_bloco_sandstone_wall_1489_843_z0.parent = ob_parede_externa_norte_y843_x1488_1490
ob_bloco_sandstone_wall_1489_843_z0.matrix_parent_inverse = Matrix(((1.0, -0.0, 0.0, 2.5), (-0.0, 1.0, -0.0, 4.0), (0.0, -0.0, 1.0, -0.0), (-0.0, 0.0, -0.0, 1.0)))
ob_bloco_sandstone_wall_1489_843_z0.location = (-2.5, -4.325, 1.2)
ob_bloco_sandstone_wall_1490_843_z0.parent = ob_parede_externa_norte_y843_x1488_1490
ob_bloco_sandstone_wall_1490_843_z0.matrix_parent_inverse = Matrix(((1.0, -0.0, 0.0, 2.5), (-0.0, 1.0, -0.0, 4.0), (0.0, -0.0, 1.0, -0.0), (-0.0, 0.0, -0.0, 1.0)))
ob_bloco_sandstone_wall_1490_843_z0.location = (-1.5, -4.325, 1.2)
ob_parede_externa_sul_y851_x1490_1495.location = (1.0, 4.0, 0.0)
ob_parede_externa_sul_y851_x1490_1495.empty_display_type = 'CUBE'
ob_bloco_sandstone_wall_1490_851_z0.parent = ob_parede_externa_sul_y851_x1490_1495
ob_bloco_sandstone_wall_1490_851_z0.matrix_parent_inverse = Matrix(((1.0, -0.0, 0.0, -1.0), (-0.0, 1.0, -0.0, -4.0), (0.0, -0.0, 1.0, -0.0), (-0.0, 0.0, -0.0, 1.0)))
ob_bloco_sandstone_wall_1490_851_z0.location = (-1.5, 3.675, 1.2)
ob_bloco_sandstone_wall_1491_851_z0.parent = ob_parede_externa_sul_y851_x1490_1495
ob_bloco_sandstone_wall_1491_851_z0.matrix_parent_inverse = Matrix(((1.0, -0.0, 0.0, -1.0), (-0.0, 1.0, -0.0, -4.0), (0.0, -0.0, 1.0, -0.0), (-0.0, 0.0, -0.0, 1.0)))
ob_bloco_sandstone_wall_1491_851_z0.location = (-0.5, 3.675, 1.2)
ob_bloco_sandstone_wall_1492_851_z0.parent = ob_parede_externa_sul_y851_x1490_1495
ob_bloco_sandstone_wall_1492_851_z0.matrix_parent_inverse = Matrix(((1.0, -0.0, 0.0, -1.0), (-0.0, 1.0, -0.0, -4.0), (0.0, -0.0, 1.0, -0.0), (-0.0, 0.0, -0.0, 1.0)))
ob_bloco_sandstone_wall_1492_851_z0.location = (0.5, 3.675, 1.2)
ob_bloco_sandstone_wall_1493_851_z0.parent = ob_parede_externa_sul_y851_x1490_1495
ob_bloco_sandstone_wall_1493_851_z0.matrix_parent_inverse = Matrix(((1.0, -0.0, 0.0, -1.0), (-0.0, 1.0, -0.0, -4.0), (0.0, -0.0, 1.0, -0.0), (-0.0, 0.0, -0.0, 1.0)))
ob_bloco_sandstone_wall_1493_851_z0.location = (1.5, 3.675, 1.2)
ob_bloco_sandstone_wall_1494_851_z0.parent = ob_parede_externa_sul_y851_x1490_1495
ob_bloco_sandstone_wall_1494_851_z0.matrix_parent_inverse = Matrix(((1.0, -0.0, 0.0, -1.0), (-0.0, 1.0, -0.0, -4.0), (0.0, -0.0, 1.0, -0.0), (-0.0, 0.0, -0.0, 1.0)))
ob_bloco_sandstone_wall_1494_851_z0.location = (2.5, 3.675, 1.2)
ob_bloco_sandstone_wall_1495_851_z0.parent = ob_parede_externa_sul_y851_x1490_1495
ob_bloco_sandstone_wall_1495_851_z0.matrix_parent_inverse = Matrix(((1.0, -0.0, 0.0, -1.0), (-0.0, 1.0, -0.0, -4.0), (0.0, -0.0, 1.0, -0.0), (-0.0, 0.0, -0.0, 1.0)))
ob_bloco_sandstone_wall_1495_851_z0.location = (3.5, 3.675, 1.2)
ob_parede_interna_ew_02_y844_x1490_1490.location = (-1.5, -3.0, 0.0)
ob_parede_interna_ew_02_y844_x1490_1490.empty_display_type = 'CUBE'
ob_bloco_sandstone_wall_1490_844_z0.parent = ob_parede_interna_ew_02_y844_x1490_1490
ob_bloco_sandstone_wall_1490_844_z0.matrix_parent_inverse = Matrix(((1.0, -0.0, 0.0, 1.5), (-0.0, 1.0, -0.0, 3.0), (0.0, -0.0, 1.0, -0.0), (-0.0, 0.0, -0.0, 1.0)))
ob_bloco_sandstone_wall_1490_844_z0.location = (-1.5, -3.325, 1.2)
ob_parede_interna_ew_03_y845_x1490_1490.location = (-1.5, -2.0, 0.0)
ob_parede_interna_ew_03_y845_x1490_1490.empty_display_type = 'CUBE'
ob_bloco_sandstone_wall_1490_845_z0.parent = ob_parede_interna_ew_03_y845_x1490_1490
ob_bloco_sandstone_wall_1490_845_z0.matrix_parent_inverse = Matrix(((1.0, -0.0, 0.0, 1.5), (-0.0, 1.0, -0.0, 2.0), (0.0, -0.0, 1.0, -0.0), (-0.0, 0.0, -0.0, 1.0)))
ob_bloco_sandstone_wall_1490_845_z0.location = (-1.5, -2.325, 1.2)
ob_parede_interna_ew_04_y846_x1490_1490.location = (-1.5, -1.0, 0.0)
ob_parede_interna_ew_04_y846_x1490_1490.empty_display_type = 'CUBE'
ob_bloco_sandstone_wall_1490_846_z0.parent = ob_parede_interna_ew_04_y846_x1490_1490
ob_bloco_sandstone_wall_1490_846_z0.matrix_parent_inverse = Matrix(((1.0, -0.0, 0.0, 1.5), (-0.0, 1.0, -0.0, 1.0), (0.0, -0.0, 1.0, -0.0), (-0.0, 0.0, -0.0, 1.0)))
ob_bloco_sandstone_wall_1490_846_z0.location = (-1.5, -1.325, 1.2)
ob_parede_interna_ew_05_y847_x1490_1490.location = (-1.5, 0.0, 0.0)
ob_parede_interna_ew_05_y847_x1490_1490.empty_display_type = 'CUBE'
ob_bloco_sandstone_wall_1490_847_z0.parent = ob_parede_interna_ew_05_y847_x1490_1490
ob_bloco_sandstone_wall_1490_847_z0.matrix_parent_inverse = Matrix(((1.0, -0.0, 0.0, 1.5), (-0.0, 1.0, -0.0, 0.0), (0.0, -0.0, 1.0, -0.0), (-0.0, 0.0, -0.0, 1.0)))
ob_bloco_sandstone_wall_1490_847_z0.location = (-1.5, -0.325, 1.2)
ob_parede_interna_ew_06_y848_x1490_1490.location = (-1.5, 1.0, 0.0)
ob_parede_interna_ew_06_y848_x1490_1490.empty_display_type = 'CUBE'
ob_bloco_sandstone_wall_1490_848_z0.parent = ob_parede_interna_ew_06_y848_x1490_1490
ob_bloco_sandstone_wall_1490_848_z0.matrix_parent_inverse = Matrix(((1.0, -0.0, 0.0, 1.5), (-0.0, 1.0, -0.0, -1.0), (0.0, -0.0, 1.0, -0.0), (-0.0, 0.0, -0.0, 1.0)))
ob_bloco_sandstone_wall_1490_848_z0.location = (-1.5, 0.675, 1.2)
ob_parede_interna_ew_07_y849_x1490_1490.location = (-1.5, 2.0, 0.0)
ob_parede_interna_ew_07_y849_x1490_1490.empty_display_type = 'CUBE'
ob_bloco_sandstone_wall_1490_849_z0.parent = ob_parede_interna_ew_07_y849_x1490_1490
ob_bloco_sandstone_wall_1490_849_z0.matrix_parent_inverse = Matrix(((1.0, -0.0, 0.0, 1.5), (-0.0, 1.0, -0.0, -2.0), (0.0, -0.0, 1.0, -0.0), (-0.0, 0.0, -0.0, 1.0)))
ob_bloco_sandstone_wall_1490_849_z0.location = (-1.5, 1.675, 1.2)
ob_parede_interna_ew_08_y850_x1490_1490.location = (-1.5, 3.0, 0.0)
ob_parede_interna_ew_08_y850_x1490_1490.empty_display_type = 'CUBE'
ob_bloco_sandstone_wall_1490_850_z0.parent = ob_parede_interna_ew_08_y850_x1490_1490
ob_bloco_sandstone_wall_1490_850_z0.matrix_parent_inverse = Matrix(((1.0, -0.0, 0.0, 1.5), (-0.0, 1.0, -0.0, -3.0), (0.0, -0.0, 1.0, -0.0), (-0.0, 0.0, -0.0, 1.0)))
ob_bloco_sandstone_wall_1490_850_z0.location = (-1.5, 2.675, 1.2)
ob_moveis_decoracoes.location = (0.0, 0.0, 0.0)
ob_moveis_decoracoes.empty_display_type = 'CUBE'
ob_movel_water_1493_843_z_5.parent = ob_moveis_decoracoes
ob_movel_water_1493_843_z_5.location = (1.5, -4.0, -0.54)
ob_movel_water_1494_843_z_5.parent = ob_moveis_decoracoes
ob_movel_water_1494_843_z_5.location = (2.5, -4.0, -0.54)
ob_movel_water_1495_843_z_5.parent = ob_moveis_decoracoes
ob_movel_water_1495_843_z_5.location = (3.5, -4.0, -0.54)
ob_movel_water_1493_844_z_5.parent = ob_moveis_decoracoes
ob_movel_water_1493_844_z_5.location = (1.5, -3.0, -0.54)
ob_movel_water_1494_844_z_5.parent = ob_moveis_decoracoes
ob_movel_water_1494_844_z_5.location = (2.5, -3.0, -0.54)
ob_movel_water_1495_844_z_5.parent = ob_moveis_decoracoes
ob_movel_water_1495_844_z_5.location = (3.5, -3.0, -0.54)
ob_movel_flowers_1489_845_z5.parent = ob_moveis_decoracoes
ob_movel_flowers_1489_845_z5.location = (-2.5, -2.0, 0.66)
ob_movel_water_1493_845_z_5.parent = ob_moveis_decoracoes
ob_movel_water_1493_845_z_5.location = (1.5, -2.0, -0.54)
ob_movel_water_1494_845_z_5.parent = ob_moveis_decoracoes
ob_movel_water_1494_845_z_5.location = (2.5, -2.0, -0.54)
ob_movel_water_1495_845_z_5.parent = ob_moveis_decoracoes
ob_movel_water_1495_845_z_5.location = (3.5, -2.0, -0.54)
ob_movel_grasses_1491_846_z0.parent = ob_moveis_decoracoes
ob_movel_grasses_1491_846_z0.location = (-0.5, -1.0, 0.06)
ob_movel_water_1493_846_z_5.parent = ob_moveis_decoracoes
ob_movel_water_1493_846_z_5.location = (1.5, -1.0, -0.54)
ob_movel_water_1494_846_z_5.parent = ob_moveis_decoracoes
ob_movel_water_1494_846_z_5.location = (2.5, -1.0, -0.54)
ob_movel_water_1495_846_z_5.parent = ob_moveis_decoracoes
ob_movel_water_1495_846_z_5.location = (3.5, -1.0, -0.54)
ob_movel_water_1493_847_z_5.parent = ob_moveis_decoracoes
ob_movel_water_1493_847_z_5.location = (1.5, 0.0, -0.54)
ob_movel_water_1494_847_z_5.parent = ob_moveis_decoracoes
ob_movel_water_1494_847_z_5.location = (2.5, 0.0, -0.54)
ob_movel_water_1495_847_z_5.parent = ob_moveis_decoracoes
ob_movel_water_1495_847_z_5.location = (3.5, 0.0, -0.54)
ob_movel_grasses_1488_848_z5.parent = ob_moveis_decoracoes
ob_movel_grasses_1488_848_z5.location = (-3.5, 1.0, 0.66)
ob_movel_flowers_1490_848_z0.parent = ob_moveis_decoracoes
ob_movel_flowers_1490_848_z0.location = (-1.5, 1.0, 0.06)
ob_movel_water_1493_848_z_5.parent = ob_moveis_decoracoes
ob_movel_water_1493_848_z_5.location = (1.5, 1.0, -0.54)
ob_movel_water_1494_848_z_5.parent = ob_moveis_decoracoes
ob_movel_water_1494_848_z_5.location = (2.5, 1.0, -0.54)
ob_movel_water_1495_848_z_5.parent = ob_moveis_decoracoes
ob_movel_water_1495_848_z_5.location = (3.5, 1.0, -0.54)
ob_movel_water_1493_849_z_5.parent = ob_moveis_decoracoes
ob_movel_water_1493_849_z_5.location = (1.5, 2.0, -0.54)
ob_movel_water_1494_849_z_5.parent = ob_moveis_decoracoes
ob_movel_water_1494_849_z_5.location = (2.5, 2.0, -0.54)
ob_movel_water_1495_849_z_5.parent = ob_moveis_decoracoes
ob_movel_water_1495_849_z_5.location = (3.5, 2.0, -0.54)
ob_movel_water_1493_850_z_5.parent = ob_moveis_decoracoes
ob_movel_water_1493_850_z_5.location = (1.5, 3.0, -0.54)

# ---- collection membership
col_01_paredes_externas.objects.link(ob_parede_externa_norte_y843_x1488_1490)
col_01_paredes_externas.objects.link(ob_bloco_sandstone_wall_1488_843_z0)
col_01_paredes_externas.objects.link(ob_bloco_sandstone_wall_1489_843_z0)
col_01_paredes_externas.objects.link(ob_bloco_sandstone_wall_1490_843_z0)
col_01_paredes_externas.objects.link(ob_parede_externa_sul_y851_x1490_1495)
col_01_paredes_externas.objects.link(ob_bloco_sandstone_wall_1490_851_z0)
col_01_paredes_externas.objects.link(ob_bloco_sandstone_wall_1491_851_z0)
col_01_paredes_externas.objects.link(ob_bloco_sandstone_wall_1492_851_z0)
col_01_paredes_externas.objects.link(ob_bloco_sandstone_wall_1493_851_z0)
col_01_paredes_externas.objects.link(ob_bloco_sandstone_wall_1494_851_z0)
col_01_paredes_externas.objects.link(ob_bloco_sandstone_wall_1495_851_z0)
col_02_paredes_internas.objects.link(ob_parede_interna_ew_02_y844_x1490_1490)
col_02_paredes_internas.objects.link(ob_bloco_sandstone_wall_1490_844_z0)
col_02_paredes_internas.objects.link(ob_parede_interna_ew_03_y845_x1490_1490)
col_02_paredes_internas.objects.link(ob_bloco_sandstone_wall_1490_845_z0)
col_02_paredes_internas.objects.link(ob_parede_interna_ew_04_y846_x1490_1490)
col_02_paredes_internas.objects.link(ob_bloco_sandstone_wall_1490_846_z0)
col_02_paredes_internas.objects.link(ob_parede_interna_ew_05_y847_x1490_1490)
col_02_paredes_internas.objects.link(ob_bloco_sandstone_wall_1490_847_z0)
col_02_paredes_internas.objects.link(ob_parede_interna_ew_06_y848_x1490_1490)
col_02_paredes_internas.objects.link(ob_bloco_sandstone_wall_1490_848_z0)
col_02_paredes_internas.objects.link(ob_parede_interna_ew_07_y849_x1490_1490)
col_02_paredes_internas.objects.link(ob_bloco_sandstone_wall_1490_849_z0)
col_02_paredes_internas.objects.link(ob_parede_interna_ew_08_y850_x1490_1490)
col_02_paredes_internas.objects.link(ob_bloco_sandstone_wall_1490_850_z0)
col_04_moveis_decoracoes.objects.link(ob_moveis_decoracoes)
col_04_moveis_decoracoes.objects.link(ob_movel_water_1493_843_z_5)
col_04_moveis_decoracoes.objects.link(ob_movel_water_1494_843_z_5)
col_04_moveis_decoracoes.objects.link(ob_movel_water_1495_843_z_5)
col_04_moveis_decoracoes.objects.link(ob_movel_water_1493_844_z_5)
col_04_moveis_decoracoes.objects.link(ob_movel_water_1494_844_z_5)
col_04_moveis_decoracoes.objects.link(ob_movel_water_1495_844_z_5)
col_04_moveis_decoracoes.objects.link(ob_movel_flowers_1489_845_z5)
col_04_moveis_decoracoes.objects.link(ob_movel_water_1493_845_z_5)
col_04_moveis_decoracoes.objects.link(ob_movel_water_1494_845_z_5)
col_04_moveis_decoracoes.objects.link(ob_movel_water_1495_845_z_5)
col_04_moveis_decoracoes.objects.link(ob_movel_grasses_1491_846_z0)
col_04_moveis_decoracoes.objects.link(ob_movel_water_1493_846_z_5)
col_04_moveis_decoracoes.objects.link(ob_movel_water_1494_846_z_5)
col_04_moveis_decoracoes.objects.link(ob_movel_water_1495_846_z_5)
col_04_moveis_decoracoes.objects.link(ob_movel_water_1493_847_z_5)
col_04_moveis_decoracoes.objects.link(ob_movel_water_1494_847_z_5)
col_04_moveis_decoracoes.objects.link(ob_movel_water_1495_847_z_5)
col_04_moveis_decoracoes.objects.link(ob_movel_grasses_1488_848_z5)
col_04_moveis_decoracoes.objects.link(ob_movel_flowers_1490_848_z0)
col_04_moveis_decoracoes.objects.link(ob_movel_water_1493_848_z_5)
col_04_moveis_decoracoes.objects.link(ob_movel_water_1494_848_z_5)
col_04_moveis_decoracoes.objects.link(ob_movel_water_1495_848_z_5)
col_04_moveis_decoracoes.objects.link(ob_movel_water_1493_849_z_5)
col_04_moveis_decoracoes.objects.link(ob_movel_water_1494_849_z_5)
col_04_moveis_decoracoes.objects.link(ob_movel_water_1495_849_z_5)
col_04_moveis_decoracoes.objects.link(ob_movel_water_1493_850_z_5)

# ---- scene / render settings (as saved in the file)
scene.frame_start = 1; scene.frame_end = 250; scene.frame_set(1)
scene.render.engine = 'BLENDER_EEVEE_NEXT'
scene.render.bake_bias = 0.0
scene.render.bake_samples = 0
scene.cycles.sampling_pattern = 'TABULATED_SOBOL'
scene.eevee.use_volume_custom_range = False
bpy.context.view_layer.update()

# ---- added for rendering (the .blend has no active camera and no usable light): camera, sun + grey world if the file has none
cam_auto = bpy.data.cameras.new('AutoCamera')
cam_auto.lens = 50.0
cam_auto.sensor_width = 36.0
cam_auto.clip_end = 1000.0
ob_auto_camera = bpy.data.objects.new('AutoCamera', cam_auto)
scene.collection.objects.link(ob_auto_camera)
ob_auto_camera.location = (11.0533, -13.589, 9.74267)
ob_auto_camera.rotation_euler = (1.09748, -7.21219e-08, 0.694738)
scene.camera = ob_auto_camera
light_auto_sun = bpy.data.lights.new('AutoSun', 'SUN')
light_auto_sun.energy = 3.0
light_auto_sun.angle = 0.0523599
ob_auto_sun = bpy.data.objects.new('AutoSun', light_auto_sun)
scene.collection.objects.link(ob_auto_sun)
ob_auto_sun.rotation_euler = (0.872665, 0.174533, 0.523599)
if scene.world is None:
    world_auto = bpy.data.worlds.new('AutoWorld')
    world_auto.color = (0.3, 0.3, 0.3)
    scene.world = world_auto
bpy.context.view_layer.update()
